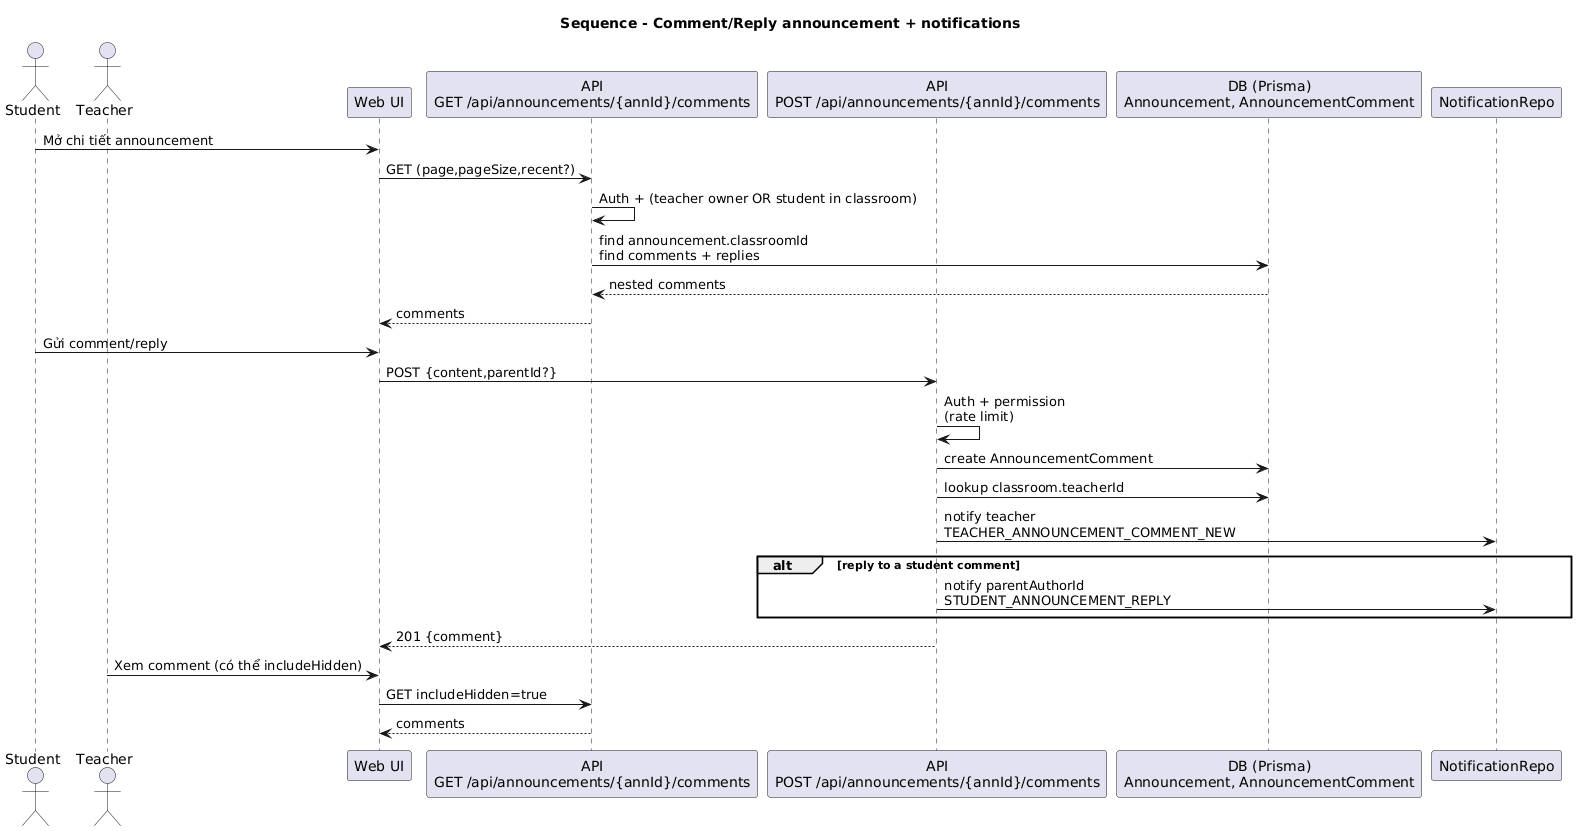

The diagram above was rendered by PlantUML. Its source (embedded in the PNG):
@startuml
title Sequence - Comment/Reply announcement + notifications

actor Student
actor Teacher
participant "Web UI" as UI
participant "API\nGET /api/announcements/{annId}/comments" as GetAPI
participant "API\nPOST /api/announcements/{annId}/comments" as PostAPI
participant "DB (Prisma)\nAnnouncement, AnnouncementComment" as DB
participant "NotificationRepo" as Notif

Student -> UI : Mở chi tiết announcement
UI -> GetAPI : GET (page,pageSize,recent?)
GetAPI -> GetAPI : Auth + (teacher owner OR student in classroom)
GetAPI -> DB : find announcement.classroomId\nfind comments + replies
DB --> GetAPI : nested comments
GetAPI --> UI : comments

Student -> UI : Gửi comment/reply
UI -> PostAPI : POST {content,parentId?}
PostAPI -> PostAPI : Auth + permission\n(rate limit)
PostAPI -> DB : create AnnouncementComment
PostAPI -> DB : lookup classroom.teacherId
PostAPI -> Notif : notify teacher\nTEACHER_ANNOUNCEMENT_COMMENT_NEW

alt reply to a student comment
  PostAPI -> Notif : notify parentAuthorId\nSTUDENT_ANNOUNCEMENT_REPLY
end

PostAPI --> UI : 201 {comment}

Teacher -> UI : Xem comment (có thể includeHidden)
UI -> GetAPI : GET includeHidden=true
GetAPI --> UI : comments
@enduml